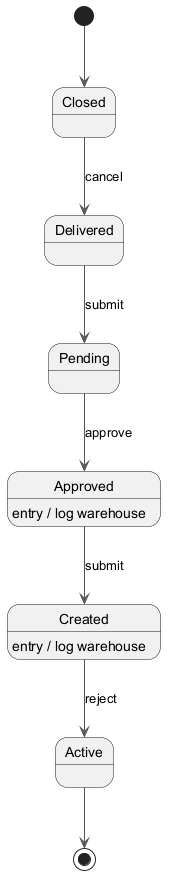

The diagram above was rendered by PlantUML. Its source (embedded in the PNG):
@startuml
skinparam backgroundColor #FFFFFF
skinparam classBackgroundColor #F1F8E9
skinparam classBorderColor #33691E
skinparam ArrowColor #555555
[*] --> Closed
Closed --> Delivered : cancel
Delivered --> Pending : submit
Pending --> Approved : approve
Approved --> Created : submit
Approved : entry / log warehouse
Created --> Active : reject
Created : entry / log warehouse
Active --> [*]
@enduml